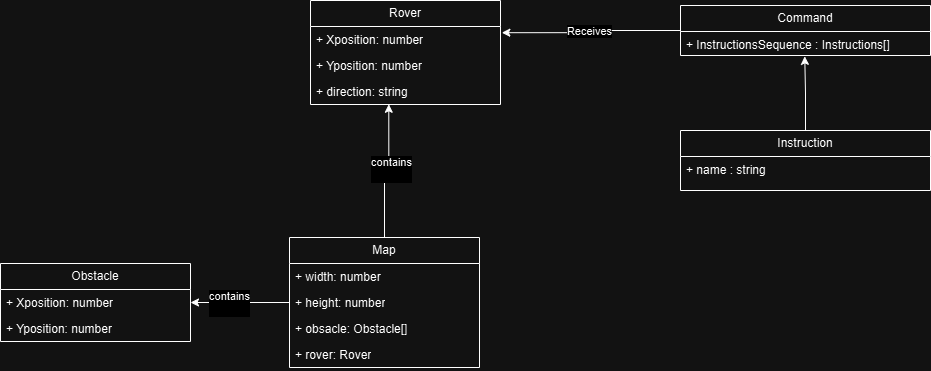

The diagram above was exported from draw.io. Its source (the exported page's mxGraphModel, read from the mxfile embedded in the PNG):
<mxGraphModel dx="1195" dy="615" grid="1" gridSize="10" guides="1" tooltips="1" connect="1" arrows="1" fold="1" page="1" pageScale="1" pageWidth="827" pageHeight="1169" background="none" math="0" shadow="0">
  <root>
    <mxCell id="0" />
    <mxCell id="1" parent="0" />
    <mxCell id="tbGhKMTQuL0RplSLpY-6-1" value="Rover" style="swimlane;fontStyle=0;childLayout=stackLayout;horizontal=1;startSize=26;fillColor=none;horizontalStack=0;resizeParent=1;resizeParentMax=0;resizeLast=0;collapsible=1;marginBottom=0;whiteSpace=wrap;html=1;" parent="1" vertex="1">
      <mxGeometry x="340" y="40" width="190" height="104" as="geometry" />
    </mxCell>
    <mxCell id="tbGhKMTQuL0RplSLpY-6-2" value="+ Xposition&lt;span style=&quot;background-color: transparent; color: light-dark(rgb(0, 0, 0), rgb(255, 255, 255));&quot;&gt;: number&lt;/span&gt;&lt;div&gt;&lt;span style=&quot;background-color: transparent; color: light-dark(rgb(0, 0, 0), rgb(255, 255, 255));&quot;&gt;&lt;br&gt;&lt;/span&gt;&lt;/div&gt;" style="text;strokeColor=none;fillColor=none;align=left;verticalAlign=top;spacingLeft=4;spacingRight=4;overflow=hidden;rotatable=0;points=[[0,0.5],[1,0.5]];portConstraint=eastwest;whiteSpace=wrap;html=1;" parent="tbGhKMTQuL0RplSLpY-6-1" vertex="1">
      <mxGeometry y="26" width="190" height="26" as="geometry" />
    </mxCell>
    <mxCell id="tbGhKMTQuL0RplSLpY-6-3" value="+ Yposition: number" style="text;strokeColor=none;fillColor=none;align=left;verticalAlign=top;spacingLeft=4;spacingRight=4;overflow=hidden;rotatable=0;points=[[0,0.5],[1,0.5]];portConstraint=eastwest;whiteSpace=wrap;html=1;" parent="tbGhKMTQuL0RplSLpY-6-1" vertex="1">
      <mxGeometry y="52" width="190" height="26" as="geometry" />
    </mxCell>
    <mxCell id="tbGhKMTQuL0RplSLpY-6-4" value="+ direction: string" style="text;strokeColor=none;fillColor=none;align=left;verticalAlign=top;spacingLeft=4;spacingRight=4;overflow=hidden;rotatable=0;points=[[0,0.5],[1,0.5]];portConstraint=eastwest;whiteSpace=wrap;html=1;" parent="tbGhKMTQuL0RplSLpY-6-1" vertex="1">
      <mxGeometry y="78" width="190" height="26" as="geometry" />
    </mxCell>
    <mxCell id="tbGhKMTQuL0RplSLpY-6-8" value="Obstacle" style="swimlane;fontStyle=0;childLayout=stackLayout;horizontal=1;startSize=26;fillColor=none;horizontalStack=0;resizeParent=1;resizeParentMax=0;resizeLast=0;collapsible=1;marginBottom=0;whiteSpace=wrap;html=1;" parent="1" vertex="1">
      <mxGeometry x="30" y="303" width="190" height="78" as="geometry" />
    </mxCell>
    <mxCell id="tbGhKMTQuL0RplSLpY-6-9" value="+ Xposition: number" style="text;strokeColor=none;fillColor=none;align=left;verticalAlign=top;spacingLeft=4;spacingRight=4;overflow=hidden;rotatable=0;points=[[0,0.5],[1,0.5]];portConstraint=eastwest;whiteSpace=wrap;html=1;" parent="tbGhKMTQuL0RplSLpY-6-8" vertex="1">
      <mxGeometry y="26" width="190" height="26" as="geometry" />
    </mxCell>
    <mxCell id="tbGhKMTQuL0RplSLpY-6-10" value="+ Yposition: number" style="text;strokeColor=none;fillColor=none;align=left;verticalAlign=top;spacingLeft=4;spacingRight=4;overflow=hidden;rotatable=0;points=[[0,0.5],[1,0.5]];portConstraint=eastwest;whiteSpace=wrap;html=1;" parent="tbGhKMTQuL0RplSLpY-6-8" vertex="1">
      <mxGeometry y="52" width="190" height="26" as="geometry" />
    </mxCell>
    <mxCell id="tbGhKMTQuL0RplSLpY-6-12" value="Command" style="swimlane;fontStyle=0;childLayout=stackLayout;horizontal=1;startSize=26;fillColor=none;horizontalStack=0;resizeParent=1;resizeParentMax=0;resizeLast=0;collapsible=1;marginBottom=0;whiteSpace=wrap;html=1;" vertex="1" parent="1">
      <mxGeometry x="710" y="45" width="250" height="50" as="geometry" />
    </mxCell>
    <mxCell id="tbGhKMTQuL0RplSLpY-6-13" value="+ InstructionsSequence : Instructions[]&lt;div&gt;&lt;br&gt;&lt;/div&gt;" style="text;strokeColor=none;fillColor=none;align=left;verticalAlign=top;spacingLeft=4;spacingRight=4;overflow=hidden;rotatable=0;points=[[0,0.5],[1,0.5]];portConstraint=eastwest;whiteSpace=wrap;html=1;" vertex="1" parent="tbGhKMTQuL0RplSLpY-6-12">
      <mxGeometry y="26" width="250" height="24" as="geometry" />
    </mxCell>
    <mxCell id="bsfeoQAd4CpiNZ4IryiA-1" value="Instruction" style="swimlane;fontStyle=0;childLayout=stackLayout;horizontal=1;startSize=26;fillColor=none;horizontalStack=0;resizeParent=1;resizeParentMax=0;resizeLast=0;collapsible=1;marginBottom=0;whiteSpace=wrap;html=1;" vertex="1" parent="1">
      <mxGeometry x="710" y="170" width="250" height="60" as="geometry" />
    </mxCell>
    <mxCell id="bsfeoQAd4CpiNZ4IryiA-2" value="+ name : string" style="text;strokeColor=none;fillColor=none;align=left;verticalAlign=top;spacingLeft=4;spacingRight=4;overflow=hidden;rotatable=0;points=[[0,0.5],[1,0.5]];portConstraint=eastwest;whiteSpace=wrap;html=1;" vertex="1" parent="bsfeoQAd4CpiNZ4IryiA-1">
      <mxGeometry y="26" width="250" height="34" as="geometry" />
    </mxCell>
    <mxCell id="bsfeoQAd4CpiNZ4IryiA-5" style="edgeStyle=orthogonalEdgeStyle;rounded=0;orthogonalLoop=1;jettySize=auto;html=1;entryX=1;entryY=0.5;entryDx=0;entryDy=0;" edge="1" parent="1" source="E_qSzxpOZx9NM3mQYkTW-1" target="tbGhKMTQuL0RplSLpY-6-9">
      <mxGeometry relative="1" as="geometry">
        <mxPoint x="380" y="170" as="targetPoint" />
      </mxGeometry>
    </mxCell>
    <mxCell id="bsfeoQAd4CpiNZ4IryiA-6" value="contains&lt;div&gt;&lt;br&gt;&lt;/div&gt;" style="edgeLabel;html=1;align=center;verticalAlign=middle;resizable=0;points=[];" connectable="0" vertex="1" parent="bsfeoQAd4CpiNZ4IryiA-5">
      <mxGeometry x="0.2066" y="1" relative="1" as="geometry">
        <mxPoint as="offset" />
      </mxGeometry>
    </mxCell>
    <mxCell id="E_qSzxpOZx9NM3mQYkTW-1" value="&lt;div&gt;Map&lt;/div&gt;" style="swimlane;fontStyle=0;childLayout=stackLayout;horizontal=1;startSize=26;fillColor=none;horizontalStack=0;resizeParent=1;resizeParentMax=0;resizeLast=0;collapsible=1;marginBottom=0;whiteSpace=wrap;html=1;" vertex="1" parent="1">
      <mxGeometry x="319" y="277" width="190" height="130" as="geometry" />
    </mxCell>
    <mxCell id="E_qSzxpOZx9NM3mQYkTW-2" value="+ width: number" style="text;strokeColor=none;fillColor=none;align=left;verticalAlign=top;spacingLeft=4;spacingRight=4;overflow=hidden;rotatable=0;points=[[0,0.5],[1,0.5]];portConstraint=eastwest;whiteSpace=wrap;html=1;" vertex="1" parent="E_qSzxpOZx9NM3mQYkTW-1">
      <mxGeometry y="26" width="190" height="26" as="geometry" />
    </mxCell>
    <mxCell id="E_qSzxpOZx9NM3mQYkTW-3" value="+ height: number" style="text;strokeColor=none;fillColor=none;align=left;verticalAlign=top;spacingLeft=4;spacingRight=4;overflow=hidden;rotatable=0;points=[[0,0.5],[1,0.5]];portConstraint=eastwest;whiteSpace=wrap;html=1;" vertex="1" parent="E_qSzxpOZx9NM3mQYkTW-1">
      <mxGeometry y="52" width="190" height="26" as="geometry" />
    </mxCell>
    <mxCell id="E_qSzxpOZx9NM3mQYkTW-6" value="+ obsacle: Obstacle[]" style="text;strokeColor=none;fillColor=none;align=left;verticalAlign=top;spacingLeft=4;spacingRight=4;overflow=hidden;rotatable=0;points=[[0,0.5],[1,0.5]];portConstraint=eastwest;whiteSpace=wrap;html=1;" vertex="1" parent="E_qSzxpOZx9NM3mQYkTW-1">
      <mxGeometry y="78" width="190" height="26" as="geometry" />
    </mxCell>
    <mxCell id="E_qSzxpOZx9NM3mQYkTW-7" value="+ rover: Rover" style="text;strokeColor=none;fillColor=none;align=left;verticalAlign=top;spacingLeft=4;spacingRight=4;overflow=hidden;rotatable=0;points=[[0,0.5],[1,0.5]];portConstraint=eastwest;whiteSpace=wrap;html=1;" vertex="1" parent="E_qSzxpOZx9NM3mQYkTW-1">
      <mxGeometry y="104" width="190" height="26" as="geometry" />
    </mxCell>
    <mxCell id="bsfeoQAd4CpiNZ4IryiA-8" style="edgeStyle=orthogonalEdgeStyle;rounded=0;orthogonalLoop=1;jettySize=auto;html=1;exitX=0;exitY=0.5;exitDx=0;exitDy=0;entryX=1.007;entryY=0.238;entryDx=0;entryDy=0;entryPerimeter=0;" edge="1" parent="1" source="tbGhKMTQuL0RplSLpY-6-12" target="tbGhKMTQuL0RplSLpY-6-2">
      <mxGeometry relative="1" as="geometry" />
    </mxCell>
    <mxCell id="bsfeoQAd4CpiNZ4IryiA-9" value="Receives" style="edgeLabel;html=1;align=center;verticalAlign=middle;resizable=0;points=[];" connectable="0" vertex="1" parent="bsfeoQAd4CpiNZ4IryiA-8">
      <mxGeometry x="0.0022" y="-1" relative="1" as="geometry">
        <mxPoint as="offset" />
      </mxGeometry>
    </mxCell>
    <mxCell id="E_qSzxpOZx9NM3mQYkTW-8" style="edgeStyle=orthogonalEdgeStyle;rounded=0;orthogonalLoop=1;jettySize=auto;html=1;exitX=0.5;exitY=0;exitDx=0;exitDy=0;entryX=0.412;entryY=0.991;entryDx=0;entryDy=0;entryPerimeter=0;" edge="1" parent="1" source="E_qSzxpOZx9NM3mQYkTW-1" target="tbGhKMTQuL0RplSLpY-6-4">
      <mxGeometry relative="1" as="geometry" />
    </mxCell>
    <mxCell id="E_qSzxpOZx9NM3mQYkTW-9" value="contains&lt;div&gt;&lt;br&gt;&lt;/div&gt;" style="edgeLabel;html=1;align=center;verticalAlign=middle;resizable=0;points=[];" vertex="1" connectable="0" parent="E_qSzxpOZx9NM3mQYkTW-8">
      <mxGeometry x="0.0498" y="-2" relative="1" as="geometry">
        <mxPoint as="offset" />
      </mxGeometry>
    </mxCell>
    <mxCell id="E_qSzxpOZx9NM3mQYkTW-12" style="edgeStyle=orthogonalEdgeStyle;rounded=0;orthogonalLoop=1;jettySize=auto;html=1;entryX=0.497;entryY=1.035;entryDx=0;entryDy=0;entryPerimeter=0;" edge="1" parent="1" source="bsfeoQAd4CpiNZ4IryiA-1" target="tbGhKMTQuL0RplSLpY-6-13">
      <mxGeometry relative="1" as="geometry" />
    </mxCell>
  </root>
</mxGraphModel>